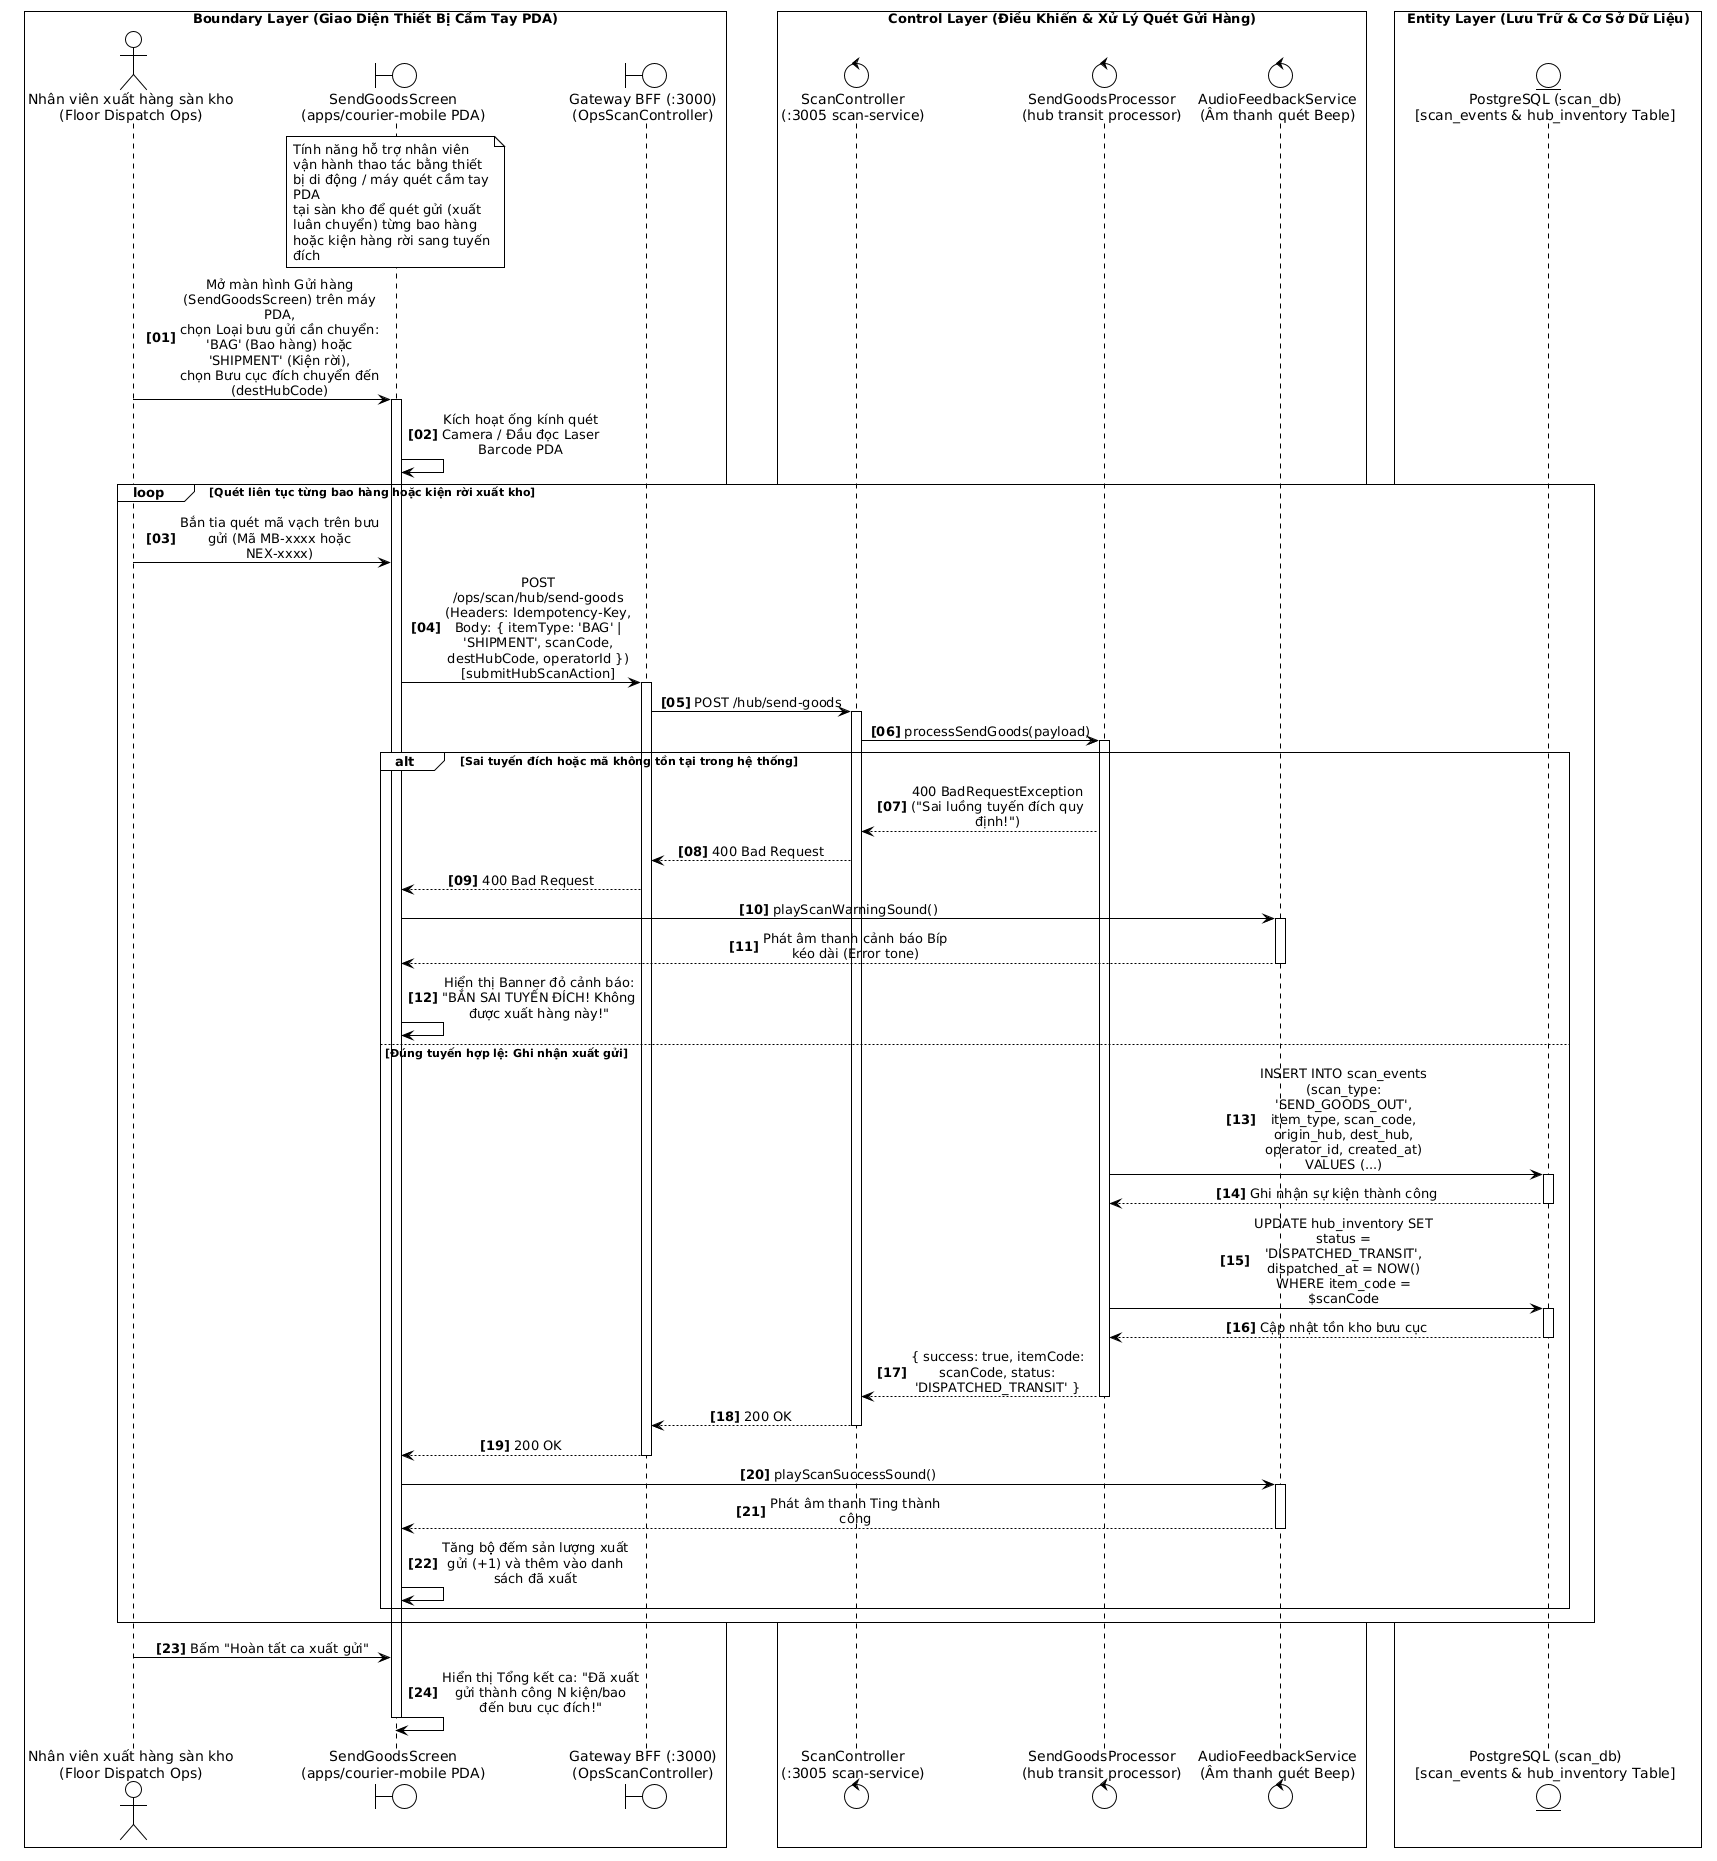

The diagram above was rendered by PlantUML. Its source (embedded in the PNG):
@startuml
!theme plain
skinparam monochrome true
skinparam sequenceMessageAlign center
skinparam responseMessageBelowArrow true
skinparam maxMessageSize 140
skinparam wrapWidth 200
skinparam BoxPadding 8
autonumber "<b>[00]</b>"

box "Boundary Layer (Giao Diện Thiết Bị Cầm Tay PDA)" #FFFFFF
actor "Nhân viên xuất hàng sàn kho\n(Floor Dispatch Ops)" as Ops
boundary "SendGoodsScreen\n(apps/courier-mobile PDA)" as UI
boundary "Gateway BFF (:3000)\n(OpsScanController)" as Gateway
end box

box "Control Layer (Điều Khiển & Xử Lý Quét Gửi Hàng)" #FFFFFF
control "ScanController\n(:3005 scan-service)" as ScanCtrl
control "SendGoodsProcessor\n(hub transit processor)" as SendSvc
control "AudioFeedbackService\n(Âm thanh quét Beep)" as AudioSvc
end box

box "Entity Layer (Lưu Trữ & Cơ Sở Dữ Liệu)" #FFFFFF
entity "PostgreSQL (scan_db)\n[scan_events & hub_inventory Table]" as ScanDB
end box

note over UI
Tính năng hỗ trợ nhân viên vận hành thao tác bằng thiết bị di động / máy quét cầm tay PDA
tại sàn kho để quét gửi (xuất luân chuyển) từng bao hàng hoặc kiện hàng rời sang tuyến đích
end note

' GIAI ĐOẠN 1: CHỌN LOẠI MẶT HÀNG GỬI VÀ BƯU CỤC ĐÍCH
Ops -> UI: Mở màn hình Gửi hàng (SendGoodsScreen) trên máy PDA,\nchọn Loại bưu gửi cần chuyển: 'BAG' (Bao hàng) hoặc 'SHIPMENT' (Kiện rời),\nchọn Bưu cục đích chuyển đến (destHubCode)
activate UI

UI -> UI: Kích hoạt ống kính quét Camera / Đầu đọc Laser Barcode PDA

' GIAI ĐOẠN 2: BẮN TIA QUÉT MÃ BƯU GỬI VÀ GỬI LÊN HỆ THỐNG
loop Quét liên tục từng bao hàng hoặc kiện rời xuất kho
    Ops -> UI: Bắn tia quét mã vạch trên bưu gửi (Mã MB-xxxx hoặc NEX-xxxx)

    UI -> Gateway: POST /ops/scan/hub/send-goods\n(Headers: Idempotency-Key, Body: { itemType: 'BAG' | 'SHIPMENT', scanCode, destHubCode, operatorId })\n[submitHubScanAction]
    activate Gateway

    Gateway -> ScanCtrl: POST /hub/send-goods
    activate ScanCtrl

    ScanCtrl -> SendSvc: processSendGoods(payload)
    activate SendSvc

    alt Sai tuyến đích hoặc mã không tồn tại trong hệ thống
        SendSvc --> ScanCtrl: 400 BadRequestException ("Sai luồng tuyến đích quy định!")
        ScanCtrl --> Gateway: 400 Bad Request
        Gateway --> UI: 400 Bad Request
        UI -> AudioSvc: playScanWarningSound()
        activate AudioSvc
        AudioSvc --> UI: Phát âm thanh cảnh báo Bíp kéo dài (Error tone)
        deactivate AudioSvc
        UI -> UI: Hiển thị Banner đỏ cảnh báo: "BẮN SAI TUYẾN ĐÍCH! Không được xuất hàng này!"
    else Đúng tuyến hợp lệ: Ghi nhận xuất gửi
        SendSvc -> ScanDB: INSERT INTO scan_events (scan_type: 'SEND_GOODS_OUT', item_type, scan_code, origin_hub, dest_hub, operator_id, created_at)\nVALUES (...)
        activate ScanDB
        ScanDB --> SendSvc: Ghi nhận sự kiện thành công
        deactivate ScanDB

        SendSvc -> ScanDB: UPDATE hub_inventory SET status = 'DISPATCHED_TRANSIT', dispatched_at = NOW()\nWHERE item_code = $scanCode
        activate ScanDB
        ScanDB --> SendSvc: Cập nhật tồn kho bưu cục
        deactivate ScanDB

        SendSvc --> ScanCtrl: { success: true, itemCode: scanCode, status: 'DISPATCHED_TRANSIT' }
        deactivate SendSvc

        ScanCtrl --> Gateway: 200 OK
        deactivate ScanCtrl

        Gateway --> UI: 200 OK
        deactivate Gateway

        UI -> AudioSvc: playScanSuccessSound()
        activate AudioSvc
        AudioSvc --> UI: Phát âm thanh Ting thành công
        deactivate AudioSvc

        UI -> UI: Tăng bộ đếm sản lượng xuất gửi (+1) và thêm vào danh sách đã xuất
    end
end

Ops -> UI: Bấm "Hoàn tất ca xuất gửi"
UI -> UI: Hiển thị Tổng kết ca: "Đã xuất gửi thành công N kiện/bao đến bưu cục đích!"
deactivate UI
@enduml